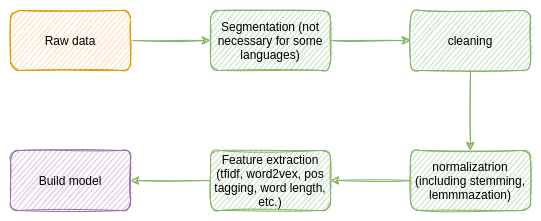

The diagram above was exported from draw.io. Its source (the exported page's mxGraphModel, read from the mxfile embedded in the PNG):
<mxGraphModel dx="1360" dy="468" grid="1" gridSize="10" guides="1" tooltips="1" connect="1" arrows="1" fold="1" page="1" pageScale="1" pageWidth="850" pageHeight="1100" math="0" shadow="0">
  <root>
    <mxCell id="0" />
    <mxCell id="1" parent="0" />
    <mxCell id="znqfb7HbNogBUqdQxnwl-3" value="" style="edgeStyle=orthogonalEdgeStyle;rounded=0;orthogonalLoop=1;jettySize=auto;html=1;sketch=1;fillColor=#d5e8d4;strokeColor=#82b366;" edge="1" parent="1" source="znqfb7HbNogBUqdQxnwl-1" target="znqfb7HbNogBUqdQxnwl-2">
      <mxGeometry relative="1" as="geometry" />
    </mxCell>
    <mxCell id="znqfb7HbNogBUqdQxnwl-1" value="Raw data" style="rounded=1;whiteSpace=wrap;html=1;sketch=1;fillColor=#ffe6cc;strokeColor=#d79b00;" vertex="1" parent="1">
      <mxGeometry x="110" y="130" width="120" height="60" as="geometry" />
    </mxCell>
    <mxCell id="znqfb7HbNogBUqdQxnwl-5" value="" style="edgeStyle=orthogonalEdgeStyle;rounded=0;orthogonalLoop=1;jettySize=auto;html=1;sketch=1;fillColor=#d5e8d4;strokeColor=#82b366;" edge="1" parent="1" source="znqfb7HbNogBUqdQxnwl-2" target="znqfb7HbNogBUqdQxnwl-4">
      <mxGeometry relative="1" as="geometry" />
    </mxCell>
    <mxCell id="znqfb7HbNogBUqdQxnwl-2" value="Segmentation (not necessary for some languages)" style="rounded=1;whiteSpace=wrap;html=1;sketch=1;fillColor=#d5e8d4;strokeColor=#82b366;" vertex="1" parent="1">
      <mxGeometry x="310" y="130" width="120" height="60" as="geometry" />
    </mxCell>
    <mxCell id="znqfb7HbNogBUqdQxnwl-7" value="" style="edgeStyle=orthogonalEdgeStyle;rounded=0;orthogonalLoop=1;jettySize=auto;html=1;sketch=1;fillColor=#d5e8d4;strokeColor=#82b366;" edge="1" parent="1" source="znqfb7HbNogBUqdQxnwl-4" target="znqfb7HbNogBUqdQxnwl-6">
      <mxGeometry relative="1" as="geometry" />
    </mxCell>
    <mxCell id="znqfb7HbNogBUqdQxnwl-4" value="cleaning" style="rounded=1;whiteSpace=wrap;html=1;sketch=1;fillColor=#d5e8d4;strokeColor=#82b366;" vertex="1" parent="1">
      <mxGeometry x="510" y="130" width="120" height="60" as="geometry" />
    </mxCell>
    <mxCell id="znqfb7HbNogBUqdQxnwl-9" value="" style="edgeStyle=orthogonalEdgeStyle;rounded=0;orthogonalLoop=1;jettySize=auto;html=1;sketch=1;fillColor=#d5e8d4;strokeColor=#82b366;" edge="1" parent="1" source="znqfb7HbNogBUqdQxnwl-6" target="znqfb7HbNogBUqdQxnwl-8">
      <mxGeometry relative="1" as="geometry" />
    </mxCell>
    <mxCell id="znqfb7HbNogBUqdQxnwl-6" value="normalizatrion (including stemming, lemmmazation)" style="rounded=1;whiteSpace=wrap;html=1;sketch=1;fillColor=#d5e8d4;strokeColor=#82b366;" vertex="1" parent="1">
      <mxGeometry x="510" y="270" width="120" height="60" as="geometry" />
    </mxCell>
    <mxCell id="znqfb7HbNogBUqdQxnwl-11" value="" style="edgeStyle=orthogonalEdgeStyle;rounded=0;orthogonalLoop=1;jettySize=auto;html=1;sketch=1;fillColor=#d5e8d4;strokeColor=#82b366;" edge="1" parent="1" source="znqfb7HbNogBUqdQxnwl-8" target="znqfb7HbNogBUqdQxnwl-10">
      <mxGeometry relative="1" as="geometry" />
    </mxCell>
    <mxCell id="znqfb7HbNogBUqdQxnwl-8" value="Feature extraction (tfidf, word2vex, pos tagging, word length, etc.)" style="rounded=1;whiteSpace=wrap;html=1;sketch=1;fillColor=#d5e8d4;strokeColor=#82b366;" vertex="1" parent="1">
      <mxGeometry x="310" y="270" width="120" height="60" as="geometry" />
    </mxCell>
    <mxCell id="znqfb7HbNogBUqdQxnwl-10" value="Build model" style="rounded=1;whiteSpace=wrap;html=1;sketch=1;fillColor=#e1d5e7;strokeColor=#9673a6;" vertex="1" parent="1">
      <mxGeometry x="110" y="270" width="120" height="60" as="geometry" />
    </mxCell>
  </root>
</mxGraphModel>